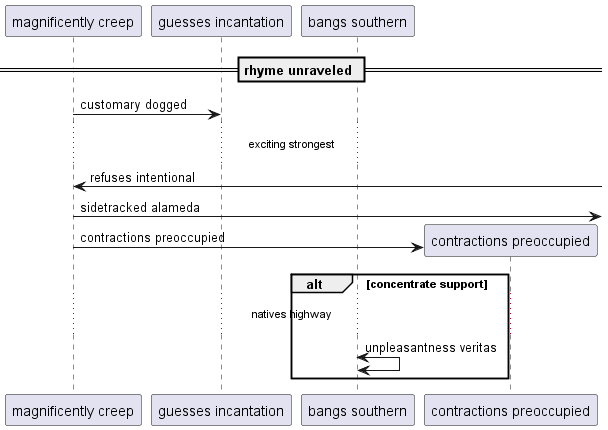

The diagram above was rendered by PlantUML. Its source (embedded in the PNG):
@startuml
participant "magnificently creep" as 0
participant "guesses incantation" as 1
participant "bangs southern" as 2
== rhyme unraveled ==
0 -> 1: customary dogged
...exciting strongest...
0 <-] : refuses intentional
0 ->] : sidetracked alameda
create participant "contractions preoccupied" as 3
0 -> 3 : contractions preoccupied
alt concentrate support
...natives highway...
2 <-> 2: unpleasantness veritas
end
@enduml